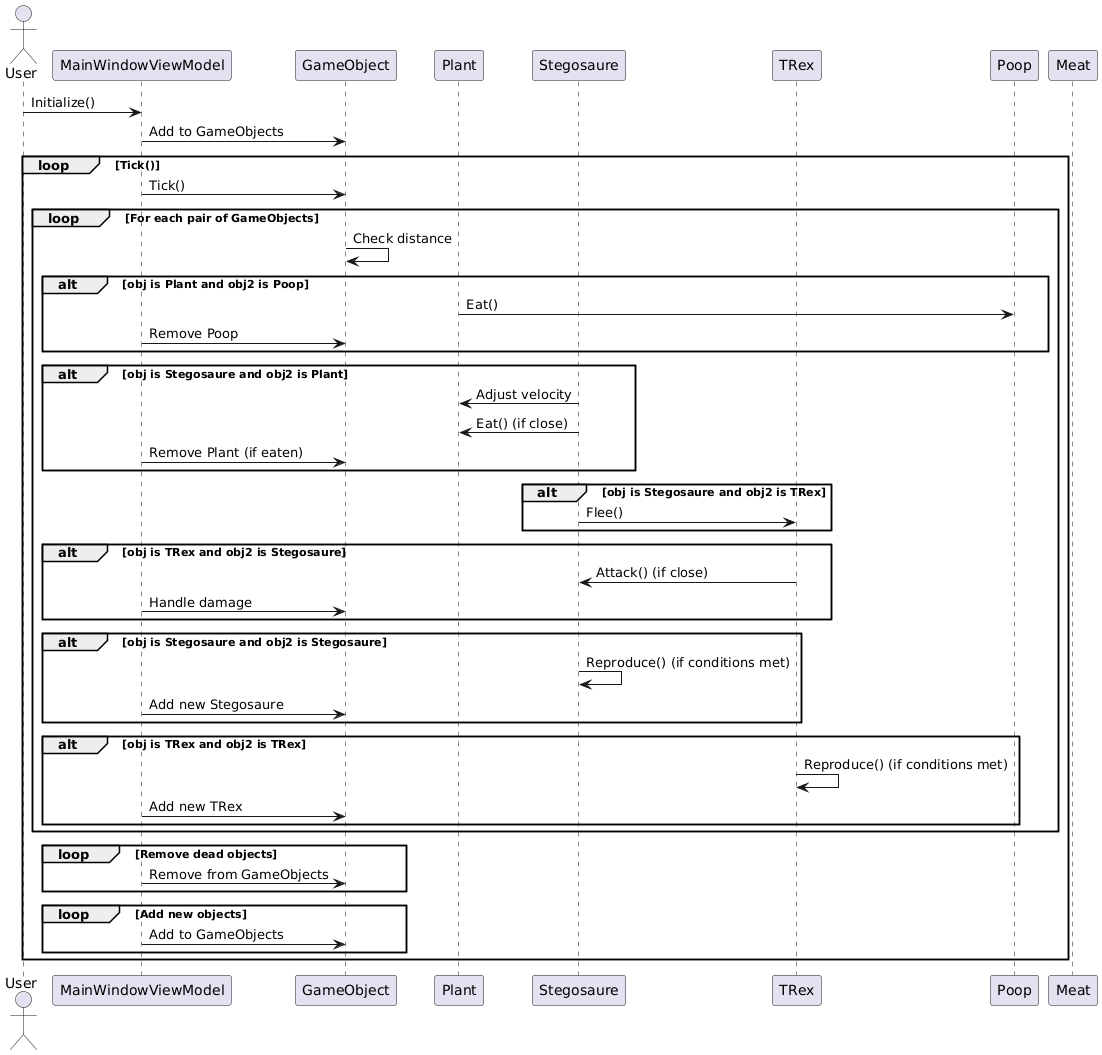

The diagram above was rendered by PlantUML. Its source (embedded in the PNG):
@startuml
actor User

participant MainWindowViewModel
participant GameObject
participant Plant
participant Stegosaure
participant TRex
participant Poop
participant Meat

User -> MainWindowViewModel: Initialize()
MainWindowViewModel -> GameObject: Add to GameObjects
loop Tick()
    MainWindowViewModel -> GameObject: Tick()

    loop For each pair of GameObjects
        GameObject -> GameObject: Check distance

        alt obj is Plant and obj2 is Poop
            Plant -> Poop: Eat()
            MainWindowViewModel -> GameObject: Remove Poop
        end

        alt obj is Stegosaure and obj2 is Plant
            Stegosaure -> Plant: Adjust velocity
            Stegosaure -> Plant: Eat() (if close)
            MainWindowViewModel -> GameObject: Remove Plant (if eaten)
        end

        alt obj is Stegosaure and obj2 is TRex
            Stegosaure -> TRex: Flee()
        end

        alt obj is TRex and obj2 is Stegosaure
            TRex -> Stegosaure: Attack() (if close)
            MainWindowViewModel -> GameObject: Handle damage
        end

        alt obj is Stegosaure and obj2 is Stegosaure
            Stegosaure -> Stegosaure: Reproduce() (if conditions met)
            MainWindowViewModel -> GameObject: Add new Stegosaure
        end

        alt obj is TRex and obj2 is TRex
            TRex -> TRex: Reproduce() (if conditions met)
            MainWindowViewModel -> GameObject: Add new TRex
        end
    end

    loop Remove dead objects
        MainWindowViewModel -> GameObject: Remove from GameObjects
    end

    loop Add new objects
        MainWindowViewModel -> GameObject: Add to GameObjects
    end
end
@enduml